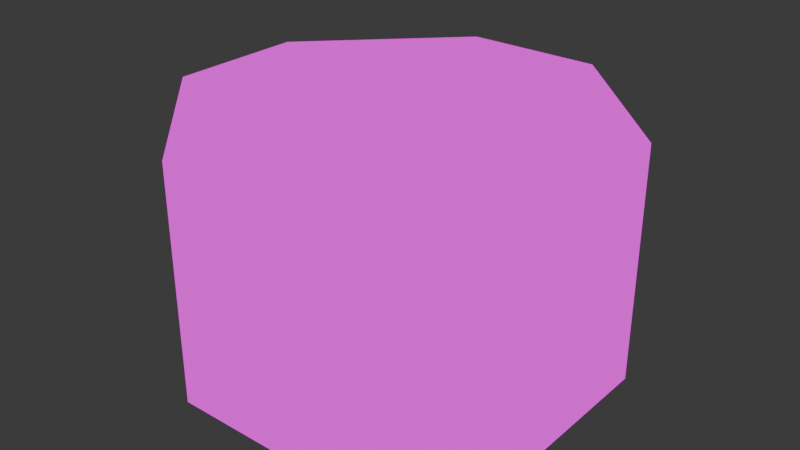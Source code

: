 # Source: sewer_dungeon1.blend  (saved by Blender 4.3.34; exported with 4.5.12 LTS)
import bpy
from mathutils import Matrix  # noqa: F401  (used for matrix-valued properties, if any)

bpy.ops.wm.read_factory_settings(use_empty=True)
scene = bpy.context.scene
scene.name = 'Scene'

# ---- collections
col_collection = bpy.data.collections.new('Collection'); scene.collection.children.link(col_collection)

# ---- images (referenced by path relative to the original .blend; pixels are not part of the script)
import os
ASSET_DIR = os.environ.get("B2B_ASSET_DIR", "")  # directory of the original .blend (textures are referenced by path, not embedded)
HERE = os.path.dirname(os.path.abspath(__file__))  # packed textures are extracted next to this script under _unpacked/

def load_image(name, relpath, width, height, colorspace="sRGB"):
    """Load a texture the original file referenced (path relative to the .blend, or extracted next to this script)."""
    p = next((c for c in (os.path.join(HERE, relpath), os.path.join(ASSET_DIR, relpath)) if relpath and os.path.exists(c)), "")
    if p:
        img = bpy.data.images.load(p, check_existing=True)
        img.name = name
    else:  # same state as the original file: an image datablock whose file is absent (Cycles renders it pink)
        img = bpy.data.images.new(name, width, height)
        img.source = "FILE"
        img.filepath = "//" + (relpath or name)
    img.colorspace_settings.name = colorspace
    return img
img_sewer_dungeon1_png = load_image('sewer_dungeon1.png', 'sewer_dungeon1.png', 1024, 1024, 'sRGB')

# ---- materials (node trees are filled in below, after node groups)
mat_material_001 = bpy.data.materials.new('Material.001')

# ---- material node trees
mat_material_001.use_nodes = True; mat_material_001.node_tree.nodes.clear()
_N = mat_material_001.node_tree.nodes; _L = mat_material_001.node_tree.links
n0 = _N.new('ShaderNodeBsdfPrincipled'); n0.name = 'Principled BSDF'; n0.location = (-5, 192)
n1 = _N.new('ShaderNodeOutputMaterial'); n1.name = 'Material Output'; n1.location = (300, 300)
n2 = _N.new('ShaderNodeTexImage'); n2.name = 'Image Texture'; n2.location = (-382, 285)
n2.image = img_sewer_dungeon1_png
n2.interpolation = 'Closest'
_L.new(n2.outputs[0], n1.inputs[0])
n1.is_active_output = True

# ---- world
world_world = bpy.data.worlds.new('World'); scene.world = world_world
world_world.use_nodes = True; world_world.node_tree.nodes.clear()
_N = world_world.node_tree.nodes; _L = world_world.node_tree.links
n0 = _N.new('ShaderNodeOutputWorld'); n0.name = 'World Output'; n0.location = (300, 300)
n1 = _N.new('ShaderNodeBackground'); n1.name = 'Background'; n1.location = (10, 300)
n1.inputs[0].default_value = (0.05088, 0.05088, 0.05088, 1.0)
_L.new(n1.outputs[0], n0.inputs[0])
n0.is_active_output = True
world_world.color = (0.05088, 0.05088, 0.05088)
world_world.sun_shadow_jitter_overblur = 0.0

# ---- meshes
me_cube_002 = bpy.data.meshes.new('Cube.002')
me_cube_002.from_pydata([(1.5, 4.5, -4.5), (-1.5, 4.5, -4.5), (-1.5, 4.5, 4.5), (1.5, 4.5, 4.5), (-1.5, -4.5, -4.5), (1.5, -4.5, -4.5), (1.5, -4.5, 4.5), (-1.5, -4.5, 4.5), (-4.5, 1.5, -4.5), (-4.5, -1.5, -4.5), (-4.5, -1.5, 4.5), (-4.5, 1.5, 4.5), (4.5, -1.5, -4.5), (4.5, 1.5, -4.5), (4.5, 1.5, 4.5), (4.5, -1.5, 4.5), (1.5, 1.5, 4.5), (1.5, -1.5, 4.5), (-1.5, 1.5, 4.5), (-1.5, -1.5, 4.5), (-1.5, 1.5, -4.5), (-1.5, -1.5, -4.5), (1.5, 1.5, -4.5), (1.5, -1.5, -4.5)], [], [(5, 12, 23), (13, 0, 22), (8, 20, 1), (17, 6, 7, 19), (4, 21, 9), (21, 4, 5, 23), (6, 17, 15), (5, 4, 7, 6), (14, 16, 3), (1, 0, 3, 2), (1, 20, 22, 0), (20, 21, 23, 22), (11, 2, 18), (8, 9, 21, 20), (3, 16, 18, 2), (16, 17, 19, 18), (19, 7, 10), (14, 15, 17, 16), (13, 14, 3, 0), (18, 19, 10, 11), (12, 5, 6, 15), (22, 23, 12, 13), (4, 9, 10, 7), (13, 12, 15, 14), (1, 2, 11, 8), (9, 8, 11, 10)])
_uv = me_cube_002.uv_layers.new(name='UVMap')
_uv.uv.foreach_set('vector', [0.375, 0.875, 0.5625, 0.6875, 0.375, 0.6875, 0.5625, 0.5, 0.375, 0.3125, 0.375, 0.5, 0.0, 0.5, 0.1875, 0.5, 0.1875, 0.3125, 0.3745, 0.5001, 0.3745, 0.3135, 0.188, 0.3135, 0.188, 0.5001, 0.1875, 0.875, 0.1875, 0.6875, 0.0, 0.6875, 0.1875, 0.6875, 0.1875, 0.875, 0.375, 0.875, 0.375, 0.6875, 0.3745, 0.3135, 0.3745, 0.5001, 0.5611, 0.5001, 0.75, 0.6875, 0.5625, 0.6875, 0.5625, 1.0, 0.75, 1.0, 0.5611, 0.6866, 0.3745, 0.6866, 0.3745, 0.8732, 0.5625, 0.375, 0.75, 0.375, 0.75, 0.6875, 0.5625, 0.6875, 0.1875, 0.3125, 0.1875, 0.5, 0.375, 0.5, 0.375, 0.3125, 0.1875, 0.5, 0.1875, 0.6875, 0.375, 0.6875, 0.375, 0.5, 0.001399, 0.6866, 0.188, 0.8732, 0.188, 0.6866, 0.0, 0.5, 0.0, 0.6875, 0.1875, 0.6875, 0.1875, 0.5, 0.3745, 0.8732, 0.3745, 0.6866, 0.188, 0.6866, 0.188, 0.8732, 0.3745, 0.6866, 0.3745, 0.5001, 0.188, 0.5001, 0.188, 0.6866, 0.188, 0.5001, 0.188, 0.3135, 0.001399, 0.5001, 0.5611, 0.6866, 0.5611, 0.5001, 0.3745, 0.5001, 0.3745, 0.6866, 0.7344, 0.6875, 0.7344, 1.0, 1.0, 1.0, 1.0, 0.6875, 0.188, 0.6866, 0.188, 0.5001, 0.001399, 0.5001, 0.001399, 0.6866, 0.7344, 0.6875, 1.0, 0.6875, 1.0, 1.0, 0.7344, 1.0, 0.375, 0.5, 0.375, 0.6875, 0.5625, 0.6875, 0.5625, 0.5, 0.7344, 0.6875, 1.0, 0.6875, 1.0, 1.0, 0.7344, 1.0, 0.75, 0.6875, 0.5625, 0.6875, 0.5625, 1.0, 0.75, 1.0, 0.7344, 0.6875, 0.7344, 1.0, 1.0, 1.0, 1.0, 0.6875, 0.75, 0.6875, 0.5625, 0.6875, 0.5625, 1.0, 0.75, 1.0])
me_cube_002.materials.append(mat_material_001)
me_cube_002.update()

# ---- objects
ob_cube = bpy.data.objects.new('Cube', me_cube_002)

# ---- transforms, parenting, visibility, modifiers, constraints
ob_cube.location = (0.0, 0.0, 0.0)
ob_cube.scale = (1.0, 1.0, 0.5556)

# ---- collection membership
col_collection.objects.link(ob_cube)

# ---- scene / render settings (as saved in the file)
scene.frame_start = 1; scene.frame_end = 250; scene.frame_set(67)
scene.render.engine = 'BLENDER_EEVEE_NEXT'
bpy.context.view_layer.update()

# ---- added for rendering (the .blend has no active camera and no usable light): camera, sun
cam_auto = bpy.data.cameras.new('AutoCamera')
cam_auto.lens = 50.0
cam_auto.sensor_width = 36.0
cam_auto.clip_end = 1000.0
ob_auto_camera = bpy.data.objects.new('AutoCamera', cam_auto)
scene.collection.objects.link(ob_auto_camera)
ob_auto_camera.location = (12.6523, -15.1827, 10.1218)
ob_auto_camera.rotation_euler = (1.09748, -7.21219e-08, 0.694738)
scene.camera = ob_auto_camera
light_auto_sun = bpy.data.lights.new('AutoSun', 'SUN')
light_auto_sun.energy = 3.0
light_auto_sun.angle = 0.0523599
ob_auto_sun = bpy.data.objects.new('AutoSun', light_auto_sun)
scene.collection.objects.link(ob_auto_sun)
ob_auto_sun.rotation_euler = (0.872665, 0.174533, 0.523599)
bpy.context.view_layer.update()
